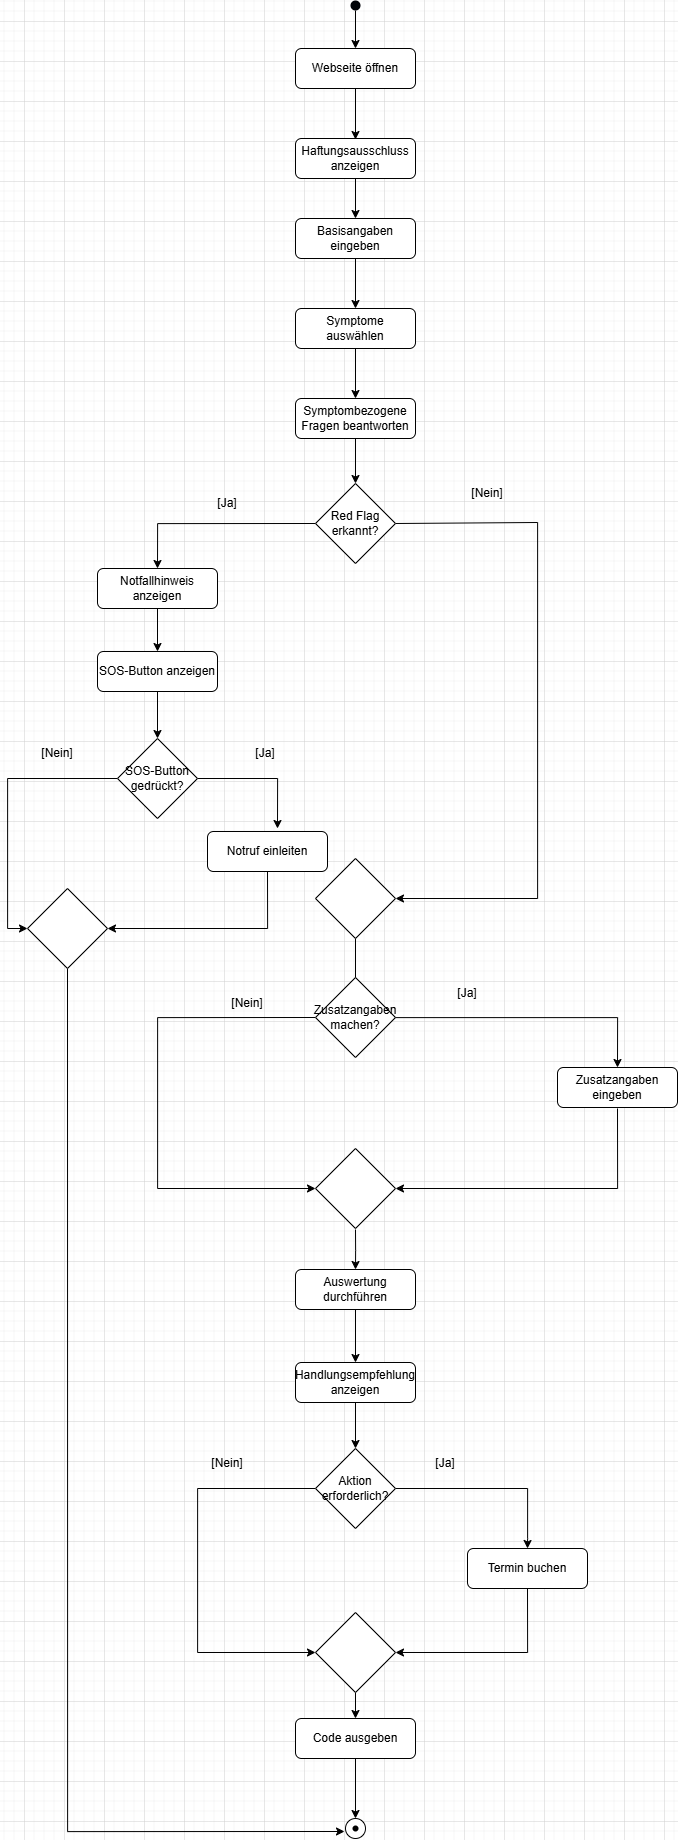

The diagram above was exported from draw.io. Its source (the exported page's mxGraphModel, read from the mxfile embedded in the PNG):
<mxGraphModel dx="1624" dy="927" grid="1" gridSize="10" guides="1" tooltips="1" connect="1" arrows="1" fold="1" page="1" pageScale="1" pageWidth="827" pageHeight="1169" math="0" shadow="0">
  <root>
    <mxCell id="WIyWlLk6GJQsqaUBKTNV-0" />
    <mxCell id="WIyWlLk6GJQsqaUBKTNV-1" parent="WIyWlLk6GJQsqaUBKTNV-0" />
    <mxCell id="j1OLbXhIm6mOT6Gfo4vO-78" parent="WIyWlLk6GJQsqaUBKTNV-1" style="ellipse;whiteSpace=wrap;html=1;aspect=fixed;" value="" vertex="1">
      <mxGeometry height="20" width="20" x="401" y="1837" as="geometry" />
    </mxCell>
    <mxCell id="j1OLbXhIm6mOT6Gfo4vO-15" edge="1" parent="WIyWlLk6GJQsqaUBKTNV-1" source="WIyWlLk6GJQsqaUBKTNV-3" style="edgeStyle=orthogonalEdgeStyle;rounded=0;orthogonalLoop=1;jettySize=auto;html=1;entryX=0.5;entryY=0;entryDx=0;entryDy=0;">
      <mxGeometry relative="1" as="geometry">
        <mxPoint x="411" y="158" as="targetPoint" />
      </mxGeometry>
    </mxCell>
    <mxCell id="WIyWlLk6GJQsqaUBKTNV-3" parent="WIyWlLk6GJQsqaUBKTNV-1" style="rounded=1;whiteSpace=wrap;html=1;fontSize=12;glass=0;strokeWidth=1;shadow=0;" value="Webseite öffnen" vertex="1">
      <mxGeometry height="40" width="120" x="351" y="67" as="geometry" />
    </mxCell>
    <mxCell id="j1OLbXhIm6mOT6Gfo4vO-8" edge="1" parent="WIyWlLk6GJQsqaUBKTNV-1" source="j1OLbXhIm6mOT6Gfo4vO-0" style="edgeStyle=orthogonalEdgeStyle;rounded=0;orthogonalLoop=1;jettySize=auto;html=1;exitX=0.5;exitY=1;exitDx=0;exitDy=0;entryX=0.5;entryY=0;entryDx=0;entryDy=0;" target="WIyWlLk6GJQsqaUBKTNV-3">
      <mxGeometry relative="1" as="geometry" />
    </mxCell>
    <mxCell id="j1OLbXhIm6mOT6Gfo4vO-0" parent="WIyWlLk6GJQsqaUBKTNV-1" style="shape=ellipse;fillColor=#000308;strokeColor=none;html=1;sketch=0;" value="" vertex="1">
      <mxGeometry height="10" width="10" x="406" y="19" as="geometry" />
    </mxCell>
    <mxCell id="j1OLbXhIm6mOT6Gfo4vO-12" parent="WIyWlLk6GJQsqaUBKTNV-1" style="rounded=1;whiteSpace=wrap;html=1;fontSize=12;glass=0;strokeWidth=1;shadow=0;" value="Basisangaben eingeben" vertex="1">
      <mxGeometry height="40" width="120" x="351" y="237" as="geometry" />
    </mxCell>
    <mxCell id="j1OLbXhIm6mOT6Gfo4vO-18" edge="1" parent="WIyWlLk6GJQsqaUBKTNV-1" source="j1OLbXhIm6mOT6Gfo4vO-14" style="edgeStyle=orthogonalEdgeStyle;rounded=0;orthogonalLoop=1;jettySize=auto;html=1;entryX=0.5;entryY=0;entryDx=0;entryDy=0;" target="j1OLbXhIm6mOT6Gfo4vO-17">
      <mxGeometry relative="1" as="geometry" />
    </mxCell>
    <mxCell id="j1OLbXhIm6mOT6Gfo4vO-14" parent="WIyWlLk6GJQsqaUBKTNV-1" style="rounded=1;whiteSpace=wrap;html=1;fontSize=12;glass=0;strokeWidth=1;shadow=0;" value="Symptome auswählen" vertex="1">
      <mxGeometry height="40" width="120" x="351" y="327" as="geometry" />
    </mxCell>
    <mxCell id="j1OLbXhIm6mOT6Gfo4vO-16" edge="1" parent="WIyWlLk6GJQsqaUBKTNV-1" source="j1OLbXhIm6mOT6Gfo4vO-12" style="edgeStyle=orthogonalEdgeStyle;rounded=0;orthogonalLoop=1;jettySize=auto;html=1;entryX=0.5;entryY=0;entryDx=0;entryDy=0;" target="j1OLbXhIm6mOT6Gfo4vO-14">
      <mxGeometry relative="1" as="geometry" />
    </mxCell>
    <mxCell id="j1OLbXhIm6mOT6Gfo4vO-20" edge="1" parent="WIyWlLk6GJQsqaUBKTNV-1" source="j1OLbXhIm6mOT6Gfo4vO-17" style="edgeStyle=orthogonalEdgeStyle;rounded=0;orthogonalLoop=1;jettySize=auto;html=1;entryX=0.5;entryY=0;entryDx=0;entryDy=0;">
      <mxGeometry relative="1" as="geometry">
        <mxPoint x="411" y="502" as="targetPoint" />
      </mxGeometry>
    </mxCell>
    <mxCell id="j1OLbXhIm6mOT6Gfo4vO-17" parent="WIyWlLk6GJQsqaUBKTNV-1" style="rounded=1;whiteSpace=wrap;html=1;fontSize=12;glass=0;strokeWidth=1;shadow=0;" value="Symptombezogene Fragen beantworten" vertex="1">
      <mxGeometry height="40" width="120" x="351" y="417" as="geometry" />
    </mxCell>
    <mxCell id="j1OLbXhIm6mOT6Gfo4vO-21" edge="1" parent="WIyWlLk6GJQsqaUBKTNV-1" source="j1OLbXhIm6mOT6Gfo4vO-32" style="edgeStyle=orthogonalEdgeStyle;rounded=0;orthogonalLoop=1;jettySize=auto;html=1;exitX=0;exitY=0.5;exitDx=0;exitDy=0;entryX=0.5;entryY=0;entryDx=0;entryDy=0;" target="j1OLbXhIm6mOT6Gfo4vO-28">
      <mxGeometry relative="1" as="geometry">
        <mxPoint x="355.00270996640546" y="549.0526315789474" as="sourcePoint" />
        <mxPoint x="173" y="567" as="targetPoint" />
      </mxGeometry>
    </mxCell>
    <mxCell id="j1OLbXhIm6mOT6Gfo4vO-22" edge="1" parent="WIyWlLk6GJQsqaUBKTNV-1" source="j1OLbXhIm6mOT6Gfo4vO-32" style="edgeStyle=orthogonalEdgeStyle;rounded=0;orthogonalLoop=1;jettySize=auto;html=1;exitX=1;exitY=0.5;exitDx=0;exitDy=0;entryX=1;entryY=0.5;entryDx=0;entryDy=0;" target="j1OLbXhIm6mOT6Gfo4vO-31">
      <mxGeometry relative="1" as="geometry">
        <Array as="points">
          <mxPoint x="593" y="541" />
          <mxPoint x="593" y="917" />
        </Array>
        <mxPoint x="466.9999999999999" y="549" as="sourcePoint" />
        <mxPoint x="613" y="887" as="targetPoint" />
      </mxGeometry>
    </mxCell>
    <mxCell id="j1OLbXhIm6mOT6Gfo4vO-23" parent="WIyWlLk6GJQsqaUBKTNV-1" style="text;html=1;whiteSpace=wrap;strokeColor=none;fillColor=none;align=center;verticalAlign=middle;rounded=0;" value="[Ja]" vertex="1">
      <mxGeometry height="30" width="60" x="253" y="507" as="geometry" />
    </mxCell>
    <mxCell id="j1OLbXhIm6mOT6Gfo4vO-24" parent="WIyWlLk6GJQsqaUBKTNV-1" style="text;html=1;whiteSpace=wrap;strokeColor=none;fillColor=none;align=center;verticalAlign=middle;rounded=0;" value="[Nein]" vertex="1">
      <mxGeometry height="30" width="60" x="513" y="497" as="geometry" />
    </mxCell>
    <mxCell id="j1OLbXhIm6mOT6Gfo4vO-49" edge="1" parent="WIyWlLk6GJQsqaUBKTNV-1" source="j1OLbXhIm6mOT6Gfo4vO-28" style="edgeStyle=orthogonalEdgeStyle;rounded=0;orthogonalLoop=1;jettySize=auto;html=1;" target="j1OLbXhIm6mOT6Gfo4vO-45">
      <mxGeometry relative="1" as="geometry" />
    </mxCell>
    <mxCell id="j1OLbXhIm6mOT6Gfo4vO-28" parent="WIyWlLk6GJQsqaUBKTNV-1" style="rounded=1;whiteSpace=wrap;html=1;fontSize=12;glass=0;strokeWidth=1;shadow=0;" value="Notfallhinweis anzeigen" vertex="1">
      <mxGeometry height="40" width="120" x="153" y="587" as="geometry" />
    </mxCell>
    <mxCell id="j1OLbXhIm6mOT6Gfo4vO-37" edge="1" parent="WIyWlLk6GJQsqaUBKTNV-1" style="edgeStyle=orthogonalEdgeStyle;rounded=0;orthogonalLoop=1;jettySize=auto;html=1;exitX=0.5;exitY=1;exitDx=0;exitDy=0;entryX=0.5;entryY=0;entryDx=0;entryDy=0;" target="j1OLbXhIm6mOT6Gfo4vO-34">
      <mxGeometry relative="1" as="geometry">
        <mxPoint x="411" y="1248" as="sourcePoint" />
      </mxGeometry>
    </mxCell>
    <mxCell id="j1OLbXhIm6mOT6Gfo4vO-47" edge="1" parent="WIyWlLk6GJQsqaUBKTNV-1" source="j1OLbXhIm6mOT6Gfo4vO-31" style="edgeStyle=orthogonalEdgeStyle;rounded=0;orthogonalLoop=1;jettySize=auto;html=1;">
      <mxGeometry relative="1" as="geometry">
        <mxPoint x="411" y="1018" as="targetPoint" />
      </mxGeometry>
    </mxCell>
    <mxCell id="j1OLbXhIm6mOT6Gfo4vO-31" parent="WIyWlLk6GJQsqaUBKTNV-1" style="rhombus;whiteSpace=wrap;html=1;" value="" vertex="1">
      <mxGeometry height="80" width="80" x="371" y="877" as="geometry" />
    </mxCell>
    <mxCell id="j1OLbXhIm6mOT6Gfo4vO-32" parent="WIyWlLk6GJQsqaUBKTNV-1" style="rhombus;whiteSpace=wrap;html=1;" value="Red Flag erkannt?" vertex="1">
      <mxGeometry height="80" width="80" x="371" y="502" as="geometry" />
    </mxCell>
    <mxCell id="j1OLbXhIm6mOT6Gfo4vO-38" edge="1" parent="WIyWlLk6GJQsqaUBKTNV-1" source="j1OLbXhIm6mOT6Gfo4vO-34" style="edgeStyle=orthogonalEdgeStyle;rounded=0;orthogonalLoop=1;jettySize=auto;html=1;exitX=0.5;exitY=1;exitDx=0;exitDy=0;entryX=0.5;entryY=0;entryDx=0;entryDy=0;" target="j1OLbXhIm6mOT6Gfo4vO-35">
      <mxGeometry relative="1" as="geometry" />
    </mxCell>
    <mxCell id="j1OLbXhIm6mOT6Gfo4vO-34" parent="WIyWlLk6GJQsqaUBKTNV-1" style="rounded=1;whiteSpace=wrap;html=1;fontSize=12;glass=0;strokeWidth=1;shadow=0;" value="Auswertung durchführen" vertex="1">
      <mxGeometry height="40" width="120" x="351" y="1288" as="geometry" />
    </mxCell>
    <mxCell id="j1OLbXhIm6mOT6Gfo4vO-66" edge="1" parent="WIyWlLk6GJQsqaUBKTNV-1" source="j1OLbXhIm6mOT6Gfo4vO-35" style="edgeStyle=orthogonalEdgeStyle;rounded=0;orthogonalLoop=1;jettySize=auto;html=1;entryX=0.5;entryY=0;entryDx=0;entryDy=0;" target="j1OLbXhIm6mOT6Gfo4vO-65">
      <mxGeometry relative="1" as="geometry" />
    </mxCell>
    <mxCell id="j1OLbXhIm6mOT6Gfo4vO-35" parent="WIyWlLk6GJQsqaUBKTNV-1" style="rounded=1;whiteSpace=wrap;html=1;fontSize=12;glass=0;strokeWidth=1;shadow=0;" value="Handlungsempfehlung anzeigen" vertex="1">
      <mxGeometry height="40" width="120" x="351" y="1381" as="geometry" />
    </mxCell>
    <mxCell id="j1OLbXhIm6mOT6Gfo4vO-40" edge="1" parent="WIyWlLk6GJQsqaUBKTNV-1" source="j1OLbXhIm6mOT6Gfo4vO-39" style="edgeStyle=orthogonalEdgeStyle;rounded=0;orthogonalLoop=1;jettySize=auto;html=1;entryX=0.5;entryY=0;entryDx=0;entryDy=0;" target="j1OLbXhIm6mOT6Gfo4vO-12">
      <mxGeometry relative="1" as="geometry" />
    </mxCell>
    <mxCell id="j1OLbXhIm6mOT6Gfo4vO-39" parent="WIyWlLk6GJQsqaUBKTNV-1" style="rounded=1;whiteSpace=wrap;html=1;fontSize=12;glass=0;strokeWidth=1;shadow=0;" value="Haftungsausschluss anzeigen" vertex="1">
      <mxGeometry height="40" width="120" x="351" y="157" as="geometry" />
    </mxCell>
    <mxCell id="j1OLbXhIm6mOT6Gfo4vO-76" edge="1" parent="WIyWlLk6GJQsqaUBKTNV-1" source="j1OLbXhIm6mOT6Gfo4vO-42" style="edgeStyle=orthogonalEdgeStyle;rounded=0;orthogonalLoop=1;jettySize=auto;html=1;">
      <mxGeometry relative="1" as="geometry">
        <mxPoint x="411" y="1837" as="targetPoint" />
      </mxGeometry>
    </mxCell>
    <mxCell id="j1OLbXhIm6mOT6Gfo4vO-42" parent="WIyWlLk6GJQsqaUBKTNV-1" style="rounded=1;whiteSpace=wrap;html=1;fontSize=12;glass=0;strokeWidth=1;shadow=0;" value="Code ausgeben" vertex="1">
      <mxGeometry height="40" width="120" x="351" y="1737" as="geometry" />
    </mxCell>
    <mxCell id="j1OLbXhIm6mOT6Gfo4vO-64" edge="1" parent="WIyWlLk6GJQsqaUBKTNV-1" style="edgeStyle=orthogonalEdgeStyle;rounded=0;orthogonalLoop=1;jettySize=auto;html=1;entryX=1;entryY=0.5;entryDx=0;entryDy=0;" target="j1OLbXhIm6mOT6Gfo4vO-62">
      <mxGeometry relative="1" as="geometry">
        <Array as="points">
          <mxPoint x="673" y="1207" />
        </Array>
        <mxPoint x="673" y="1127" as="sourcePoint" />
        <mxPoint x="453" y="1237" as="targetPoint" />
      </mxGeometry>
    </mxCell>
    <mxCell id="j1OLbXhIm6mOT6Gfo4vO-44" parent="WIyWlLk6GJQsqaUBKTNV-1" style="rounded=1;whiteSpace=wrap;html=1;fontSize=12;glass=0;strokeWidth=1;shadow=0;" value="Zusatzangaben eingeben" vertex="1">
      <mxGeometry height="40" width="120" x="613" y="1086" as="geometry" />
    </mxCell>
    <mxCell id="j1OLbXhIm6mOT6Gfo4vO-51" edge="1" parent="WIyWlLk6GJQsqaUBKTNV-1" source="j1OLbXhIm6mOT6Gfo4vO-45" style="edgeStyle=orthogonalEdgeStyle;rounded=0;orthogonalLoop=1;jettySize=auto;html=1;entryX=0.5;entryY=0;entryDx=0;entryDy=0;" target="j1OLbXhIm6mOT6Gfo4vO-50">
      <mxGeometry relative="1" as="geometry" />
    </mxCell>
    <mxCell id="j1OLbXhIm6mOT6Gfo4vO-45" parent="WIyWlLk6GJQsqaUBKTNV-1" style="rounded=1;whiteSpace=wrap;html=1;fontSize=12;glass=0;strokeWidth=1;shadow=0;" value="SOS-Button anzeigen" vertex="1">
      <mxGeometry height="40" width="120" x="153" y="670" as="geometry" />
    </mxCell>
    <mxCell id="j1OLbXhIm6mOT6Gfo4vO-58" edge="1" parent="WIyWlLk6GJQsqaUBKTNV-1" source="j1OLbXhIm6mOT6Gfo4vO-48" style="edgeStyle=orthogonalEdgeStyle;rounded=0;orthogonalLoop=1;jettySize=auto;html=1;entryX=0.5;entryY=0;entryDx=0;entryDy=0;" target="j1OLbXhIm6mOT6Gfo4vO-44">
      <mxGeometry relative="1" as="geometry">
        <mxPoint x="699.25" y="1036" as="targetPoint" />
      </mxGeometry>
    </mxCell>
    <mxCell id="j1OLbXhIm6mOT6Gfo4vO-59" edge="1" parent="WIyWlLk6GJQsqaUBKTNV-1" source="j1OLbXhIm6mOT6Gfo4vO-48" style="edgeStyle=orthogonalEdgeStyle;rounded=0;orthogonalLoop=1;jettySize=auto;html=1;entryX=0;entryY=0.5;entryDx=0;entryDy=0;exitX=0;exitY=0.5;exitDx=0;exitDy=0;" target="j1OLbXhIm6mOT6Gfo4vO-62">
      <mxGeometry relative="1" as="geometry">
        <Array as="points">
          <mxPoint x="213" y="1036" />
          <mxPoint x="213" y="1207" />
        </Array>
        <mxPoint x="213" y="1277" as="targetPoint" />
      </mxGeometry>
    </mxCell>
    <mxCell id="j1OLbXhIm6mOT6Gfo4vO-48" parent="WIyWlLk6GJQsqaUBKTNV-1" style="rhombus;whiteSpace=wrap;html=1;" value="Zusatzangaben machen?" vertex="1">
      <mxGeometry height="80" width="80" x="371" y="996" as="geometry" />
    </mxCell>
    <mxCell id="j1OLbXhIm6mOT6Gfo4vO-52" edge="1" parent="WIyWlLk6GJQsqaUBKTNV-1" source="j1OLbXhIm6mOT6Gfo4vO-50" style="edgeStyle=orthogonalEdgeStyle;rounded=0;orthogonalLoop=1;jettySize=auto;html=1;entryX=0;entryY=0.5;entryDx=0;entryDy=0;" target="j1OLbXhIm6mOT6Gfo4vO-79">
      <mxGeometry relative="1" as="geometry">
        <mxPoint x="3" y="797" as="targetPoint" />
      </mxGeometry>
    </mxCell>
    <mxCell id="j1OLbXhIm6mOT6Gfo4vO-53" edge="1" parent="WIyWlLk6GJQsqaUBKTNV-1" source="j1OLbXhIm6mOT6Gfo4vO-50" style="edgeStyle=orthogonalEdgeStyle;rounded=0;orthogonalLoop=1;jettySize=auto;html=1;">
      <mxGeometry relative="1" as="geometry">
        <mxPoint x="333" y="847" as="targetPoint" />
      </mxGeometry>
    </mxCell>
    <mxCell id="j1OLbXhIm6mOT6Gfo4vO-50" parent="WIyWlLk6GJQsqaUBKTNV-1" style="rhombus;whiteSpace=wrap;html=1;" value="SOS-Button gedrückt?" vertex="1">
      <mxGeometry height="80" width="80" x="173" y="757" as="geometry" />
    </mxCell>
    <mxCell id="j1OLbXhIm6mOT6Gfo4vO-54" parent="WIyWlLk6GJQsqaUBKTNV-1" style="text;html=1;whiteSpace=wrap;strokeColor=none;fillColor=none;align=center;verticalAlign=middle;rounded=0;" value="[Ja]" vertex="1">
      <mxGeometry height="30" width="60" x="291" y="757" as="geometry" />
    </mxCell>
    <mxCell id="j1OLbXhIm6mOT6Gfo4vO-55" parent="WIyWlLk6GJQsqaUBKTNV-1" style="text;html=1;whiteSpace=wrap;strokeColor=none;fillColor=none;align=center;verticalAlign=middle;rounded=0;" value="[Nein]" vertex="1">
      <mxGeometry height="30" width="60" x="83" y="757" as="geometry" />
    </mxCell>
    <mxCell id="j1OLbXhIm6mOT6Gfo4vO-80" edge="1" parent="WIyWlLk6GJQsqaUBKTNV-1" source="j1OLbXhIm6mOT6Gfo4vO-56" style="edgeStyle=orthogonalEdgeStyle;rounded=0;orthogonalLoop=1;jettySize=auto;html=1;entryX=1;entryY=0.5;entryDx=0;entryDy=0;exitX=0.5;exitY=1;exitDx=0;exitDy=0;" target="j1OLbXhIm6mOT6Gfo4vO-79">
      <mxGeometry relative="1" as="geometry" />
    </mxCell>
    <mxCell id="j1OLbXhIm6mOT6Gfo4vO-56" parent="WIyWlLk6GJQsqaUBKTNV-1" style="rounded=1;whiteSpace=wrap;html=1;fontSize=12;glass=0;strokeWidth=1;shadow=0;" value="Notruf einleiten" vertex="1">
      <mxGeometry height="40" width="120" x="263" y="850" as="geometry" />
    </mxCell>
    <mxCell id="j1OLbXhIm6mOT6Gfo4vO-60" parent="WIyWlLk6GJQsqaUBKTNV-1" style="text;html=1;whiteSpace=wrap;strokeColor=none;fillColor=none;align=center;verticalAlign=middle;rounded=0;" value="[Nein]" vertex="1">
      <mxGeometry height="30" width="60" x="273" y="1007" as="geometry" />
    </mxCell>
    <mxCell id="j1OLbXhIm6mOT6Gfo4vO-61" parent="WIyWlLk6GJQsqaUBKTNV-1" style="text;html=1;whiteSpace=wrap;strokeColor=none;fillColor=none;align=center;verticalAlign=middle;rounded=0;" value="[Ja]" vertex="1">
      <mxGeometry height="30" width="60" x="493" y="997" as="geometry" />
    </mxCell>
    <mxCell id="j1OLbXhIm6mOT6Gfo4vO-62" parent="WIyWlLk6GJQsqaUBKTNV-1" style="rhombus;whiteSpace=wrap;html=1;" value="" vertex="1">
      <mxGeometry height="80" width="80" x="371" y="1167" as="geometry" />
    </mxCell>
    <mxCell id="j1OLbXhIm6mOT6Gfo4vO-67" edge="1" parent="WIyWlLk6GJQsqaUBKTNV-1" source="j1OLbXhIm6mOT6Gfo4vO-65" style="edgeStyle=orthogonalEdgeStyle;rounded=0;orthogonalLoop=1;jettySize=auto;html=1;entryX=0;entryY=0.5;entryDx=0;entryDy=0;exitX=0;exitY=0.5;exitDx=0;exitDy=0;" target="j1OLbXhIm6mOT6Gfo4vO-73">
      <mxGeometry relative="1" as="geometry">
        <Array as="points">
          <mxPoint x="253" y="1507" />
          <mxPoint x="253" y="1671" />
        </Array>
        <mxPoint x="213" y="1507" as="targetPoint" />
      </mxGeometry>
    </mxCell>
    <mxCell id="j1OLbXhIm6mOT6Gfo4vO-68" edge="1" parent="WIyWlLk6GJQsqaUBKTNV-1" source="j1OLbXhIm6mOT6Gfo4vO-65" style="edgeStyle=orthogonalEdgeStyle;rounded=0;orthogonalLoop=1;jettySize=auto;html=1;">
      <mxGeometry relative="1" as="geometry">
        <Array as="points">
          <mxPoint x="583" y="1507" />
          <mxPoint x="583" y="1557" />
        </Array>
        <mxPoint x="583" y="1567" as="targetPoint" />
      </mxGeometry>
    </mxCell>
    <mxCell id="j1OLbXhIm6mOT6Gfo4vO-65" parent="WIyWlLk6GJQsqaUBKTNV-1" style="rhombus;whiteSpace=wrap;html=1;" value="Aktion erforderlich?" vertex="1">
      <mxGeometry height="80" width="80" x="371" y="1467" as="geometry" />
    </mxCell>
    <mxCell id="j1OLbXhIm6mOT6Gfo4vO-69" parent="WIyWlLk6GJQsqaUBKTNV-1" style="text;html=1;whiteSpace=wrap;strokeColor=none;fillColor=none;align=center;verticalAlign=middle;rounded=0;" value="[Ja]" vertex="1">
      <mxGeometry height="30" width="60" x="471" y="1467" as="geometry" />
    </mxCell>
    <mxCell id="j1OLbXhIm6mOT6Gfo4vO-70" parent="WIyWlLk6GJQsqaUBKTNV-1" style="text;html=1;whiteSpace=wrap;strokeColor=none;fillColor=none;align=center;verticalAlign=middle;rounded=0;" value="[Nein]" vertex="1">
      <mxGeometry height="30" width="60" x="253" y="1467" as="geometry" />
    </mxCell>
    <mxCell id="j1OLbXhIm6mOT6Gfo4vO-74" edge="1" parent="WIyWlLk6GJQsqaUBKTNV-1" source="j1OLbXhIm6mOT6Gfo4vO-72" style="edgeStyle=orthogonalEdgeStyle;rounded=0;orthogonalLoop=1;jettySize=auto;html=1;entryX=1;entryY=0.5;entryDx=0;entryDy=0;exitX=0.5;exitY=1;exitDx=0;exitDy=0;" target="j1OLbXhIm6mOT6Gfo4vO-73">
      <mxGeometry relative="1" as="geometry" />
    </mxCell>
    <mxCell id="j1OLbXhIm6mOT6Gfo4vO-72" parent="WIyWlLk6GJQsqaUBKTNV-1" style="rounded=1;whiteSpace=wrap;html=1;fontSize=12;glass=0;strokeWidth=1;shadow=0;" value="Termin buchen" vertex="1">
      <mxGeometry height="40" width="120" x="523" y="1567" as="geometry" />
    </mxCell>
    <mxCell id="j1OLbXhIm6mOT6Gfo4vO-75" edge="1" parent="WIyWlLk6GJQsqaUBKTNV-1" source="j1OLbXhIm6mOT6Gfo4vO-73" style="edgeStyle=orthogonalEdgeStyle;rounded=0;orthogonalLoop=1;jettySize=auto;html=1;exitX=0.5;exitY=1;exitDx=0;exitDy=0;entryX=0.5;entryY=0;entryDx=0;entryDy=0;" target="j1OLbXhIm6mOT6Gfo4vO-42">
      <mxGeometry relative="1" as="geometry" />
    </mxCell>
    <mxCell id="j1OLbXhIm6mOT6Gfo4vO-73" parent="WIyWlLk6GJQsqaUBKTNV-1" style="rhombus;whiteSpace=wrap;html=1;" value="" vertex="1">
      <mxGeometry height="80" width="80" x="371" y="1631" as="geometry" />
    </mxCell>
    <mxCell id="j1OLbXhIm6mOT6Gfo4vO-77" parent="WIyWlLk6GJQsqaUBKTNV-1" style="shape=waypoint;sketch=0;size=6;pointerEvents=1;points=[];fillColor=none;resizable=0;rotatable=0;perimeter=centerPerimeter;snapToPoint=1;" value="" vertex="1">
      <mxGeometry height="20" width="20" x="401" y="1837" as="geometry" />
    </mxCell>
    <mxCell id="j1OLbXhIm6mOT6Gfo4vO-81" edge="1" parent="WIyWlLk6GJQsqaUBKTNV-1" source="j1OLbXhIm6mOT6Gfo4vO-79" style="edgeStyle=orthogonalEdgeStyle;rounded=0;orthogonalLoop=1;jettySize=auto;html=1;exitX=0.5;exitY=1;exitDx=0;exitDy=0;">
      <mxGeometry relative="1" as="geometry">
        <Array as="points">
          <mxPoint x="123" y="1850" />
        </Array>
        <mxPoint x="128" y="987" as="sourcePoint" />
        <mxPoint x="400" y="1850" as="targetPoint" />
      </mxGeometry>
    </mxCell>
    <mxCell id="j1OLbXhIm6mOT6Gfo4vO-79" parent="WIyWlLk6GJQsqaUBKTNV-1" style="rhombus;whiteSpace=wrap;html=1;" value="" vertex="1">
      <mxGeometry height="80" width="80" x="83" y="907" as="geometry" />
    </mxCell>
  </root>
</mxGraphModel>